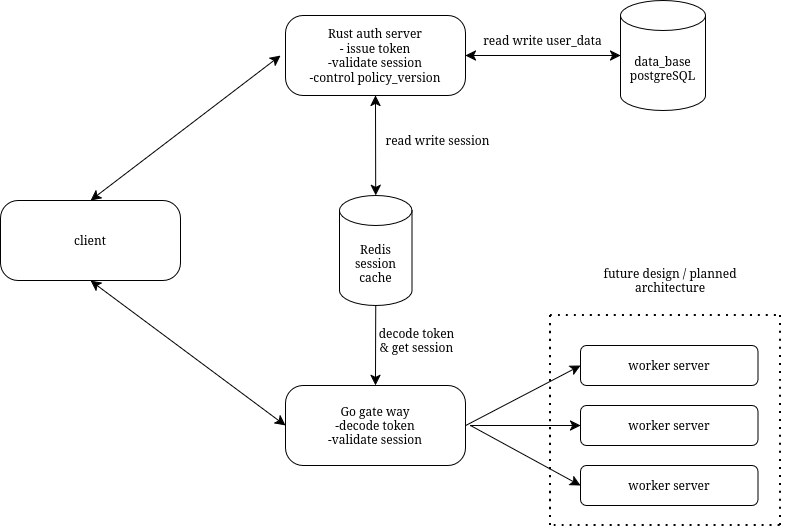

The diagram above was exported from draw.io. Its source (the exported page's mxGraphModel, read from the mxfile embedded in the PNG):
<mxGraphModel dx="292" dy="556" grid="1" gridSize="10" guides="1" tooltips="1" connect="1" arrows="1" fold="1" page="1" pageScale="1" pageWidth="827" pageHeight="1169" math="0" shadow="0">
  <root>
    <mxCell id="0" />
    <mxCell id="1" parent="0" />
    <mxCell id="jeqwOe9XeHZZ4dfvA_do-1" value="&lt;div&gt;data_base&lt;/div&gt;&lt;div&gt;postgreSQL&lt;/div&gt;" style="shape=cylinder3;whiteSpace=wrap;html=1;boundedLbl=1;backgroundOutline=1;size=15;" vertex="1" parent="1">
      <mxGeometry x="640" y="280" width="85" height="110" as="geometry" />
    </mxCell>
    <mxCell id="jeqwOe9XeHZZ4dfvA_do-2" value="&lt;div&gt;Rust auth server&lt;/div&gt;&lt;div&gt;- issue token&lt;/div&gt;&lt;div&gt;-validate session&lt;/div&gt;&lt;div&gt;-control policy_version&lt;/div&gt;" style="rounded=1;whiteSpace=wrap;html=1;arcSize=22;" vertex="1" parent="1">
      <mxGeometry x="305" y="295" width="180" height="80" as="geometry" />
    </mxCell>
    <mxCell id="jeqwOe9XeHZZ4dfvA_do-3" value="&lt;div&gt;Redis&lt;/div&gt;&lt;div&gt;session&lt;/div&gt;&lt;div&gt;cache&lt;/div&gt;" style="shape=cylinder3;whiteSpace=wrap;html=1;boundedLbl=1;backgroundOutline=1;size=15;" vertex="1" parent="1">
      <mxGeometry x="359" y="475" width="72.5" height="110" as="geometry" />
    </mxCell>
    <mxCell id="jeqwOe9XeHZZ4dfvA_do-4" style="edgeStyle=none;curved=1;rounded=0;orthogonalLoop=1;jettySize=auto;html=1;exitX=0.75;exitY=1;exitDx=0;exitDy=0;fontSize=12;startSize=8;endSize=8;" edge="1" parent="1" source="jeqwOe9XeHZZ4dfvA_do-2" target="jeqwOe9XeHZZ4dfvA_do-2">
      <mxGeometry relative="1" as="geometry" />
    </mxCell>
    <mxCell id="jeqwOe9XeHZZ4dfvA_do-5" value="&amp;nbsp;" style="text;whiteSpace=wrap;html=1;" vertex="1" parent="1">
      <mxGeometry x="680" y="695" width="40" height="40" as="geometry" />
    </mxCell>
    <mxCell id="jeqwOe9XeHZZ4dfvA_do-6" value="client" style="rounded=1;whiteSpace=wrap;html=1;arcSize=22;" vertex="1" parent="1">
      <mxGeometry x="20" y="480" width="180" height="80" as="geometry" />
    </mxCell>
    <mxCell id="jeqwOe9XeHZZ4dfvA_do-7" value="&lt;div&gt;Go gate way&lt;/div&gt;&lt;div&gt;-decode token&lt;/div&gt;&lt;div&gt;-validate session&lt;/div&gt;" style="rounded=1;whiteSpace=wrap;html=1;arcSize=22;" vertex="1" parent="1">
      <mxGeometry x="305" y="665" width="180" height="80" as="geometry" />
    </mxCell>
    <mxCell id="jeqwOe9XeHZZ4dfvA_do-8" value="" style="endArrow=classic;startArrow=classic;html=1;rounded=0;fontSize=12;startSize=8;endSize=8;curved=1;entryX=0.5;entryY=1;entryDx=0;entryDy=0;exitX=0.5;exitY=0;exitDx=0;exitDy=0;exitPerimeter=0;" edge="1" parent="1" source="jeqwOe9XeHZZ4dfvA_do-3" target="jeqwOe9XeHZZ4dfvA_do-2">
      <mxGeometry width="50" height="50" relative="1" as="geometry">
        <mxPoint x="440" y="595" as="sourcePoint" />
        <mxPoint x="490" y="545" as="targetPoint" />
      </mxGeometry>
    </mxCell>
    <mxCell id="jeqwOe9XeHZZ4dfvA_do-9" value="" style="endArrow=classic;startArrow=classic;html=1;rounded=0;fontSize=12;startSize=8;endSize=8;curved=1;entryX=0;entryY=0.5;entryDx=0;entryDy=0;entryPerimeter=0;exitX=1;exitY=0.5;exitDx=0;exitDy=0;" edge="1" parent="1" source="jeqwOe9XeHZZ4dfvA_do-2" target="jeqwOe9XeHZZ4dfvA_do-1">
      <mxGeometry width="50" height="50" relative="1" as="geometry">
        <mxPoint x="440" y="595" as="sourcePoint" />
        <mxPoint x="490" y="545" as="targetPoint" />
      </mxGeometry>
    </mxCell>
    <mxCell id="jeqwOe9XeHZZ4dfvA_do-10" value="" style="endArrow=classic;html=1;rounded=0;fontSize=12;startSize=8;endSize=8;curved=1;exitX=0.5;exitY=1;exitDx=0;exitDy=0;exitPerimeter=0;entryX=0.5;entryY=0;entryDx=0;entryDy=0;" edge="1" parent="1" source="jeqwOe9XeHZZ4dfvA_do-3" target="jeqwOe9XeHZZ4dfvA_do-7">
      <mxGeometry width="50" height="50" relative="1" as="geometry">
        <mxPoint x="440" y="595" as="sourcePoint" />
        <mxPoint x="490" y="545" as="targetPoint" />
      </mxGeometry>
    </mxCell>
    <mxCell id="jeqwOe9XeHZZ4dfvA_do-11" value="&lt;div&gt;decode token&lt;/div&gt;&lt;div&gt;&amp;amp; get session&lt;/div&gt;" style="text;html=1;whiteSpace=wrap;strokeColor=none;fillColor=none;align=center;verticalAlign=middle;rounded=0;" vertex="1" parent="1">
      <mxGeometry x="359" y="595" width="155" height="50" as="geometry" />
    </mxCell>
    <mxCell id="jeqwOe9XeHZZ4dfvA_do-12" value="read write session" style="text;html=1;whiteSpace=wrap;strokeColor=none;fillColor=none;align=center;verticalAlign=middle;rounded=0;" vertex="1" parent="1">
      <mxGeometry x="380" y="395" width="155" height="50" as="geometry" />
    </mxCell>
    <mxCell id="jeqwOe9XeHZZ4dfvA_do-13" value="read write user_data" style="text;html=1;whiteSpace=wrap;strokeColor=none;fillColor=none;align=center;verticalAlign=middle;rounded=0;" vertex="1" parent="1">
      <mxGeometry x="485" y="295" width="155" height="50" as="geometry" />
    </mxCell>
    <mxCell id="jeqwOe9XeHZZ4dfvA_do-14" value="worker server" style="rounded=1;whiteSpace=wrap;html=1;" vertex="1" parent="1">
      <mxGeometry x="600" y="625" width="177.5" height="40" as="geometry" />
    </mxCell>
    <mxCell id="jeqwOe9XeHZZ4dfvA_do-15" value="worker server" style="rounded=1;whiteSpace=wrap;html=1;" vertex="1" parent="1">
      <mxGeometry x="600" y="685" width="177.5" height="40" as="geometry" />
    </mxCell>
    <mxCell id="jeqwOe9XeHZZ4dfvA_do-16" value="worker server" style="rounded=1;whiteSpace=wrap;html=1;" vertex="1" parent="1">
      <mxGeometry x="600" y="745" width="177.5" height="40" as="geometry" />
    </mxCell>
    <mxCell id="jeqwOe9XeHZZ4dfvA_do-17" value="" style="endArrow=none;dashed=1;html=1;dashPattern=1 3;strokeWidth=2;rounded=0;fontSize=12;startSize=8;endSize=8;curved=1;" edge="1" parent="1">
      <mxGeometry width="50" height="50" relative="1" as="geometry">
        <mxPoint x="570" y="595" as="sourcePoint" />
        <mxPoint x="800" y="595" as="targetPoint" />
      </mxGeometry>
    </mxCell>
    <mxCell id="jeqwOe9XeHZZ4dfvA_do-18" value="" style="endArrow=none;dashed=1;html=1;dashPattern=1 3;strokeWidth=2;rounded=0;fontSize=12;startSize=8;endSize=8;curved=1;" edge="1" parent="1">
      <mxGeometry width="50" height="50" relative="1" as="geometry">
        <mxPoint x="570" y="805" as="sourcePoint" />
        <mxPoint x="570" y="595" as="targetPoint" />
      </mxGeometry>
    </mxCell>
    <mxCell id="jeqwOe9XeHZZ4dfvA_do-19" value="" style="endArrow=none;dashed=1;html=1;dashPattern=1 3;strokeWidth=2;rounded=0;fontSize=12;startSize=8;endSize=8;curved=1;" edge="1" parent="1">
      <mxGeometry width="50" height="50" relative="1" as="geometry">
        <mxPoint x="570" y="805" as="sourcePoint" />
        <mxPoint x="570" y="595" as="targetPoint" />
        <Array as="points">
          <mxPoint x="570" y="695" />
        </Array>
      </mxGeometry>
    </mxCell>
    <mxCell id="jeqwOe9XeHZZ4dfvA_do-20" value="" style="endArrow=none;dashed=1;html=1;dashPattern=1 3;strokeWidth=2;rounded=0;fontSize=12;startSize=8;endSize=8;curved=1;" edge="1" parent="1">
      <mxGeometry width="50" height="50" relative="1" as="geometry">
        <mxPoint x="800" y="805" as="sourcePoint" />
        <mxPoint x="800" y="595" as="targetPoint" />
        <Array as="points">
          <mxPoint x="800" y="695" />
        </Array>
      </mxGeometry>
    </mxCell>
    <mxCell id="jeqwOe9XeHZZ4dfvA_do-21" value="" style="endArrow=none;dashed=1;html=1;dashPattern=1 3;strokeWidth=2;rounded=0;fontSize=12;startSize=8;endSize=8;curved=1;" edge="1" parent="1">
      <mxGeometry width="50" height="50" relative="1" as="geometry">
        <mxPoint x="573.75" y="805" as="sourcePoint" />
        <mxPoint x="803.75" y="805" as="targetPoint" />
      </mxGeometry>
    </mxCell>
    <mxCell id="jeqwOe9XeHZZ4dfvA_do-22" value="future design / planned architecture" style="text;html=1;whiteSpace=wrap;strokeColor=none;fillColor=none;align=center;verticalAlign=middle;rounded=0;" vertex="1" parent="1">
      <mxGeometry x="600" y="535" width="180" height="50" as="geometry" />
    </mxCell>
    <mxCell id="jeqwOe9XeHZZ4dfvA_do-23" value="" style="endArrow=classic;startArrow=classic;html=1;rounded=0;fontSize=12;startSize=8;endSize=8;curved=1;exitX=0.5;exitY=0;exitDx=0;exitDy=0;" edge="1" parent="1" source="jeqwOe9XeHZZ4dfvA_do-6">
      <mxGeometry width="50" height="50" relative="1" as="geometry">
        <mxPoint x="280" y="615" as="sourcePoint" />
        <mxPoint x="300" y="335" as="targetPoint" />
      </mxGeometry>
    </mxCell>
    <mxCell id="jeqwOe9XeHZZ4dfvA_do-24" value="" style="endArrow=classic;startArrow=classic;html=1;rounded=0;fontSize=12;startSize=8;endSize=8;curved=1;exitX=0.5;exitY=1;exitDx=0;exitDy=0;entryX=0;entryY=0.5;entryDx=0;entryDy=0;" edge="1" parent="1" source="jeqwOe9XeHZZ4dfvA_do-6" target="jeqwOe9XeHZZ4dfvA_do-7">
      <mxGeometry width="50" height="50" relative="1" as="geometry">
        <mxPoint x="280" y="615" as="sourcePoint" />
        <mxPoint x="330" y="565" as="targetPoint" />
      </mxGeometry>
    </mxCell>
    <mxCell id="jeqwOe9XeHZZ4dfvA_do-25" value="" style="endArrow=classic;html=1;rounded=0;fontSize=12;startSize=8;endSize=8;curved=1;entryX=0;entryY=0.5;entryDx=0;entryDy=0;exitX=1;exitY=0.5;exitDx=0;exitDy=0;" edge="1" parent="1" source="jeqwOe9XeHZZ4dfvA_do-7" target="jeqwOe9XeHZZ4dfvA_do-14">
      <mxGeometry width="50" height="50" relative="1" as="geometry">
        <mxPoint x="420" y="685" as="sourcePoint" />
        <mxPoint x="470" y="635" as="targetPoint" />
      </mxGeometry>
    </mxCell>
    <mxCell id="jeqwOe9XeHZZ4dfvA_do-26" value="" style="endArrow=classic;html=1;rounded=0;fontSize=12;startSize=8;endSize=8;curved=1;entryX=0;entryY=0.5;entryDx=0;entryDy=0;" edge="1" parent="1" target="jeqwOe9XeHZZ4dfvA_do-15">
      <mxGeometry width="50" height="50" relative="1" as="geometry">
        <mxPoint x="490" y="705" as="sourcePoint" />
        <mxPoint x="470" y="635" as="targetPoint" />
      </mxGeometry>
    </mxCell>
    <mxCell id="jeqwOe9XeHZZ4dfvA_do-27" value="" style="endArrow=classic;html=1;rounded=0;fontSize=12;startSize=8;endSize=8;curved=1;entryX=0;entryY=0.5;entryDx=0;entryDy=0;" edge="1" parent="1" target="jeqwOe9XeHZZ4dfvA_do-16">
      <mxGeometry width="50" height="50" relative="1" as="geometry">
        <mxPoint x="490" y="705" as="sourcePoint" />
        <mxPoint x="470" y="635" as="targetPoint" />
      </mxGeometry>
    </mxCell>
  </root>
</mxGraphModel>